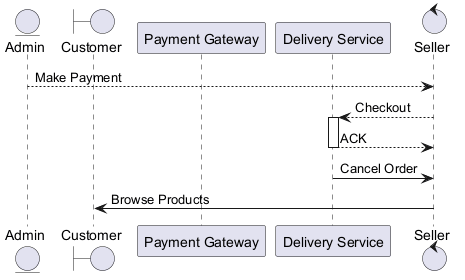

The diagram above was rendered by PlantUML. Its source (embedded in the PNG):
@startuml
skinparam backgroundColor #FFFFFF
skinparam classBackgroundColor #F3E5F5
skinparam classBorderColor #6A1B9A
entity "Admin" as A
boundary "Customer" as C
participant "Payment Gateway" as PG
participant "Delivery Service" as DS
control "Seller" as S
A --> S : Make Payment
S --> DS : Checkout
activate DS
DS --> S : ACK
deactivate DS
DS -> S : Cancel Order
S -> C : Browse Products
@enduml